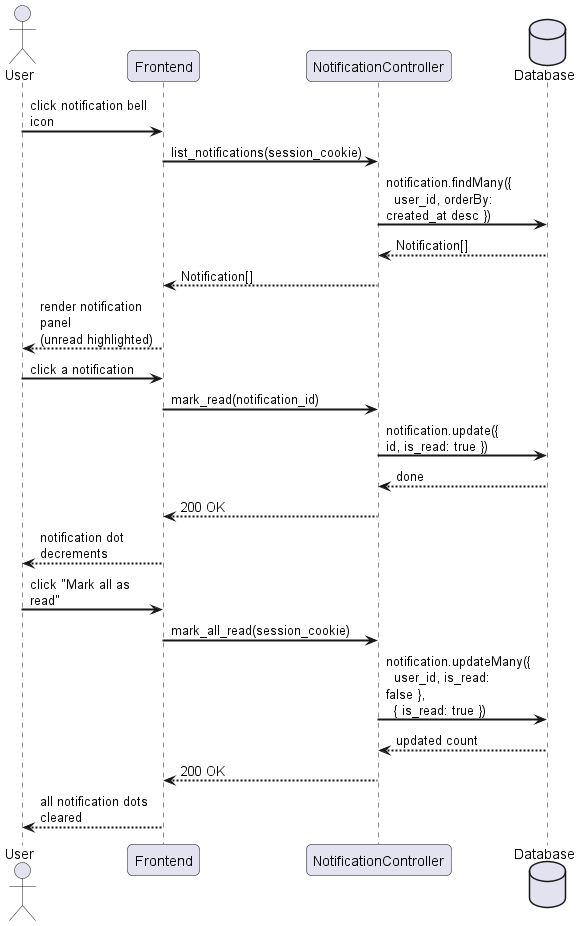

The diagram above was rendered by PlantUML. Its source (embedded in the PNG):
@startuml
skinparam sequenceArrowThickness 2
skinparam roundcorner 10
skinparam maxmessagesize 120

actor "User" as U
participant "Frontend" as FE
participant "NotificationController" as NC
database "Database" as DB

U -> FE : click notification bell icon
FE -> NC : list_notifications(session_cookie)
NC -> DB : notification.findMany({\n  user_id, orderBy: created_at desc })
DB --> NC : Notification[]
NC --> FE : Notification[]
FE --> U : render notification panel\n(unread highlighted)

U -> FE : click a notification
FE -> NC : mark_read(notification_id)
NC -> DB : notification.update({ id, is_read: true })
DB --> NC : done
NC --> FE : 200 OK
FE --> U : notification dot decrements

U -> FE : click "Mark all as read"
FE -> NC : mark_all_read(session_cookie)
NC -> DB : notification.updateMany({\n  user_id, is_read: false },\n  { is_read: true })
DB --> NC : updated count
NC --> FE : 200 OK
FE --> U : all notification dots cleared
@enduml